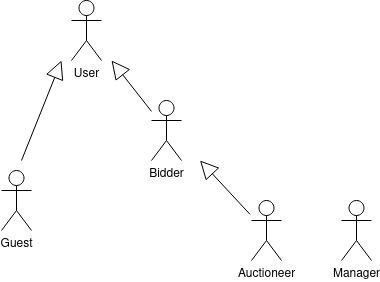

The diagram above was exported from draw.io. Its source (the exported page's mxGraphModel, read from the mxfile embedded in the PNG):
<mxGraphModel dx="1348" dy="688" grid="1" gridSize="10" guides="1" tooltips="1" connect="1" arrows="1" fold="1" page="1" pageScale="1" pageWidth="827" pageHeight="1169" background="#ffffff" math="0" shadow="0">
  <root>
    <mxCell id="0" />
    <mxCell id="1" parent="0" />
    <mxCell id="Ee_P8_pgFMrpj8ThosGF-1" value="User" style="shape=umlActor;verticalLabelPosition=bottom;verticalAlign=top;html=1;outlineConnect=0;" parent="1" vertex="1">
      <mxGeometry x="260" y="100" width="30" height="60" as="geometry" />
    </mxCell>
    <mxCell id="Ee_P8_pgFMrpj8ThosGF-2" value="Auctioneer" style="shape=umlActor;verticalLabelPosition=bottom;verticalAlign=top;html=1;outlineConnect=0;" parent="1" vertex="1">
      <mxGeometry x="440" y="300" width="30" height="60" as="geometry" />
    </mxCell>
    <mxCell id="Ee_P8_pgFMrpj8ThosGF-3" value="Bidder" style="shape=umlActor;verticalLabelPosition=bottom;verticalAlign=top;html=1;outlineConnect=0;" parent="1" vertex="1">
      <mxGeometry x="340" y="200" width="30" height="60" as="geometry" />
    </mxCell>
    <mxCell id="Ee_P8_pgFMrpj8ThosGF-11" value="Guest" style="shape=umlActor;verticalLabelPosition=bottom;verticalAlign=top;html=1;outlineConnect=0;" parent="1" vertex="1">
      <mxGeometry x="190" y="270" width="30" height="60" as="geometry" />
    </mxCell>
    <mxCell id="Ee_P8_pgFMrpj8ThosGF-14" value="Manager" style="shape=umlActor;verticalLabelPosition=bottom;verticalAlign=top;html=1;outlineConnect=0;" parent="1" vertex="1">
      <mxGeometry x="530" y="300" width="30" height="60" as="geometry" />
    </mxCell>
    <mxCell id="WrBk7F1CpVCOoKoSz5qh-4" value="" style="endArrow=block;endSize=16;endFill=0;html=1;rounded=0;" parent="1" edge="1">
      <mxGeometry width="160" relative="1" as="geometry">
        <mxPoint x="210" y="260" as="sourcePoint" />
        <mxPoint x="250" y="160" as="targetPoint" />
      </mxGeometry>
    </mxCell>
    <mxCell id="WrBk7F1CpVCOoKoSz5qh-6" value="" style="endArrow=block;endSize=16;endFill=0;html=1;rounded=0;" parent="1" source="Ee_P8_pgFMrpj8ThosGF-3" edge="1">
      <mxGeometry width="160" relative="1" as="geometry">
        <mxPoint x="340" y="180" as="sourcePoint" />
        <mxPoint x="300" y="160" as="targetPoint" />
      </mxGeometry>
    </mxCell>
    <mxCell id="HTxPotX_EBmkKbsn-VCg-1" value="" style="endArrow=block;endSize=16;endFill=0;html=1;rounded=0;" parent="1" edge="1">
      <mxGeometry width="160" relative="1" as="geometry">
        <mxPoint x="438.5" y="313.8461538461538" as="sourcePoint" />
        <mxPoint x="388.5" y="260" as="targetPoint" />
      </mxGeometry>
    </mxCell>
  </root>
</mxGraphModel>